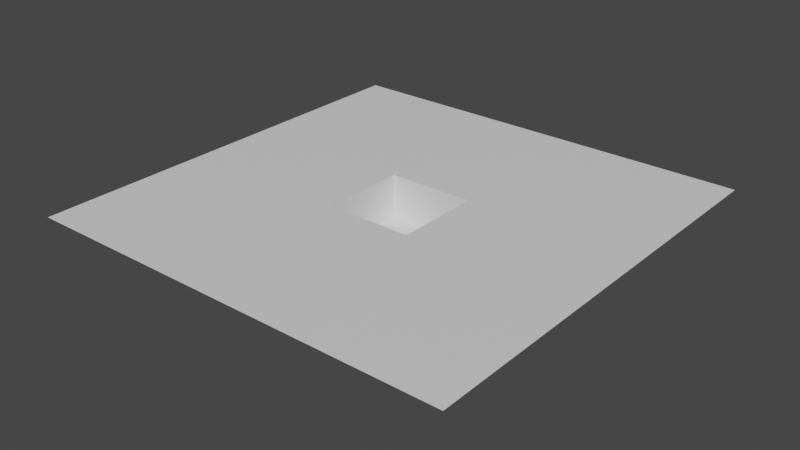 # Source: Map_city.blend  (saved by Blender 2.80.74; exported with 4.5.12 LTS)
import bpy
from mathutils import Matrix  # noqa: F401  (used for matrix-valued properties, if any)

bpy.ops.wm.read_factory_settings(use_empty=True)
scene = bpy.context.scene
scene.name = 'Scene'

# ---- collections
col_collection = bpy.data.collections.new('Collection'); scene.collection.children.link(col_collection)

# ---- materials (node trees are filled in below, after node groups)
mat_material_001 = bpy.data.materials.new('Material.001')
mat_material_001.alpha_threshold = 0.0
mat_material_001.use_transparent_shadow = False
mat_material_001.line_color = (0.0, 0.0, 0.0, 1.0)

# ---- material node trees
mat_material_001.use_nodes = True; mat_material_001.node_tree.nodes.clear()
_N = mat_material_001.node_tree.nodes; _L = mat_material_001.node_tree.links
n0 = _N.new('ShaderNodeOutputMaterial'); n0.name = 'Material Output'; n0.location = (300, 300)
n1 = _N.new('ShaderNodeBsdfPrincipled'); n1.name = 'Principled BSDF'; n1.location = (10, 300)
n1.distribution = 'GGX'
n1.subsurface_method = 'BURLEY'
n1.inputs[2].default_value = 0.4
n1.inputs[3].default_value = 1.45
n1.inputs[27].default_value = (0.0, 0.0, 0.0, 1.0)
n1.inputs[28].default_value = 1.0
_L.new(n1.outputs[0], n0.inputs[0])
n0.is_active_output = True

# ---- world
world_world = bpy.data.worlds.new('World'); scene.world = world_world
world_world.use_nodes = True; world_world.node_tree.nodes.clear()
_N = world_world.node_tree.nodes; _L = world_world.node_tree.links
n0 = _N.new('ShaderNodeOutputWorld'); n0.name = 'World Output'; n0.location = (300, 300)
n1 = _N.new('ShaderNodeBackground'); n1.name = 'Background'; n1.location = (10, 300)
n1.inputs[0].default_value = (0.05088, 0.05088, 0.05088, 1.0)
_L.new(n1.outputs[0], n0.inputs[0])
n0.is_active_output = True
world_world.color = (0.05088, 0.05088, 0.05088)
world_world.use_sun_shadow = False
world_world.sun_shadow_jitter_overblur = 0.0

# ---- meshes
me_cube_001 = bpy.data.meshes.new('Cube.001')
me_cube_001.from_pydata([(1.0, 1.0, -0.5), (1.0, 0.0, -0.5), (0.0, 1.0, -0.5), (0.0, 0.0, -0.5), (1.0, 1.0, -0.2), (0.0, 0.0, -0.2), (1.0, 0.0, -0.2), (0.0, 1.0, -0.2), (1.0, 1.0, -0.2), (0.0, 0.0, -0.2), (1.0, 0.0, -0.2), (0.0, 1.0, -0.2), (3.0, 3.0, 0.0), (3.0, -2.0, 0.0), (-2.0, 3.0, 0.0), (-2.0, -2.0, 0.0), (0.0, 1.0, 0.0), (1.0, 0.0, 0.0), (0.0, 0.0, 0.0), (1.0, 1.0, 0.0)], [], [(2, 3, 1, 0), (2, 0, 4, 7), (0, 1, 6, 4), (3, 2, 7, 5), (1, 3, 5, 6), (10, 9, 18, 17), (11, 8, 19, 16), (9, 11, 16, 18), (8, 10, 17, 19), (15, 13, 17, 18), (13, 12, 19, 17), (12, 14, 16, 19), (14, 15, 18, 16)])
_uv = me_cube_001.uv_layers.new(name='UVMap')
_uv.uv.foreach_set('vector', [0.2131, 0.8483, 0.2131, 0.8507, 0.2155, 0.8507, 0.2155, 0.8483, 0.2155, 0.8458, 0.2155, 0.8483, 0.2167, 0.8483, 0.2167, 0.8458, 0.2106, 0.8458, 0.2106, 0.8483, 0.2119, 0.8483, 0.2119, 0.8458, 0.2131, 0.8458, 0.2131, 0.8483, 0.2143, 0.8483, 0.2143, 0.8458, 0.2131, 0.8434, 0.2131, 0.8458, 0.2143, 0.8458, 0.2143, 0.8434, 0.6607, 0.01855, 0.6607, 0.02422, 0.6607, 0.02422, 0.6607, 0.01855, 0.6664, 0.02422, 0.6664, 0.02989, 0.6664, 0.02989, 0.6664, 0.02422, 0.6607, 0.02422, 0.6607, 0.02989, 0.6607, 0.02989, 0.6607, 0.02422, 0.655, 0.02422, 0.655, 0.02989, 0.655, 0.02989, 0.655, 0.02422, 0.6692, 0.03464, 0.6524, 0.03464, 0.6591, 0.02794, 0.6625, 0.02794, 0.6524, 0.03464, 0.6524, 0.01788, 0.6591, 0.02458, 0.6591, 0.02794, 0.6524, 0.01788, 0.6692, 0.01788, 0.6625, 0.02458, 0.6591, 0.02458, 0.6692, 0.01788, 0.6692, 0.03464, 0.6625, 0.02794, 0.6625, 0.02458])
me_cube_001.materials.append(mat_material_001)
me_cube_001.use_remesh_preserve_volume = False
me_cube_001.use_remesh_preserve_attributes = False
me_cube_001.use_mirror_vertex_groups = False
me_cube_001.update()

# ---- objects
ob_cube_001 = bpy.data.objects.new('Cube.001', me_cube_001)

# ---- transforms, parenting, visibility, modifiers, constraints
ob_cube_001.location = (0.0, 0.0, 0.0)
ob_cube_001.lock_rotations_4d = False
ob_cube_001.empty_display_type = 'ARROWS'
ob_cube_001.lineart.crease_threshold = 0.0

# ---- collection membership
col_collection.objects.link(ob_cube_001)

# ---- scene / render settings (as saved in the file)
scene.frame_start = 1; scene.frame_end = 250; scene.frame_set(1)
scene.render.engine = 'BLENDER_EEVEE_NEXT'
scene.cycles.use_denoising = False
scene.cycles.samples = 128
scene.cycles.sampling_pattern = 'TABULATED_SOBOL'
scene.cycles.use_adaptive_sampling = False
scene.cycles.use_light_tree = False
scene.view_settings.view_transform = 'Filmic'
bpy.context.view_layer.update()

# ---- added for rendering (the .blend has no active camera and no usable light): camera, sun
cam_auto = bpy.data.cameras.new('AutoCamera')
cam_auto.lens = 50.0
cam_auto.sensor_width = 36.0
cam_auto.clip_end = 1000.0
ob_auto_camera = bpy.data.objects.new('AutoCamera', cam_auto)
scene.collection.objects.link(ob_auto_camera)
ob_auto_camera.location = (7.05866, -7.37039, 4.99693)
ob_auto_camera.rotation_euler = (1.09748, -7.21219e-08, 0.694738)
scene.camera = ob_auto_camera
light_auto_sun = bpy.data.lights.new('AutoSun', 'SUN')
light_auto_sun.energy = 3.0
light_auto_sun.angle = 0.0523599
ob_auto_sun = bpy.data.objects.new('AutoSun', light_auto_sun)
scene.collection.objects.link(ob_auto_sun)
ob_auto_sun.rotation_euler = (0.872665, 0.174533, 0.523599)
bpy.context.view_layer.update()
